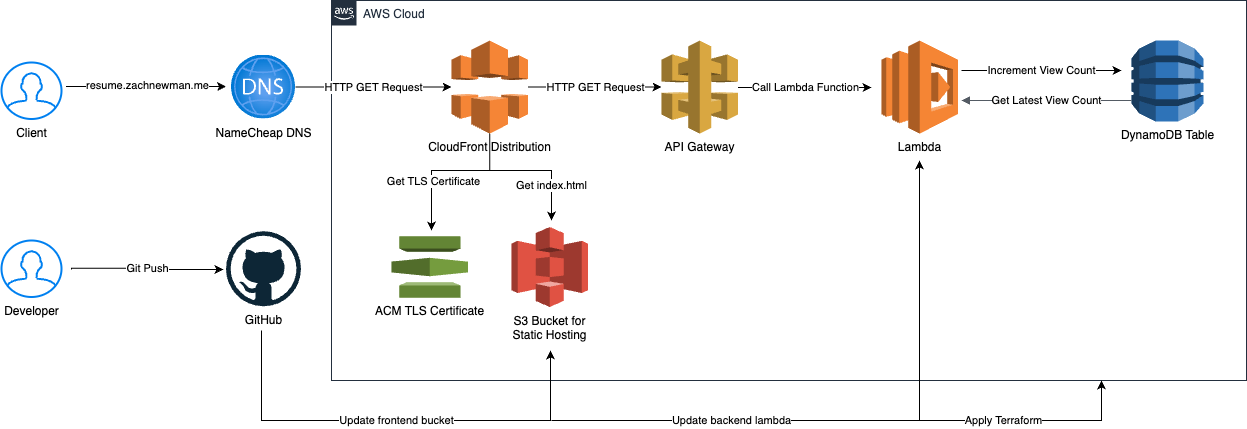

The diagram above was exported from draw.io. Its source (the exported page's mxGraphModel, read from the mxfile embedded in the PNG):
<mxGraphModel dx="984" dy="1494" grid="1" gridSize="10" guides="1" tooltips="1" connect="1" arrows="1" fold="1" page="1" pageScale="1" pageWidth="1169" pageHeight="827" math="0" shadow="0">
  <root>
    <mxCell id="0" />
    <mxCell id="1" parent="0" />
    <mxCell id="UEzPUAAOIrF-is8g5C7q-154" value="AWS Cloud" style="points=[[0,0],[0.25,0],[0.5,0],[0.75,0],[1,0],[1,0.25],[1,0.5],[1,0.75],[1,1],[0.75,1],[0.5,1],[0.25,1],[0,1],[0,0.75],[0,0.5],[0,0.25]];outlineConnect=0;gradientColor=none;html=1;whiteSpace=wrap;fontSize=12;fontStyle=0;shape=mxgraph.aws4.group;grIcon=mxgraph.aws4.group_aws_cloud_alt;strokeColor=#232F3E;fillColor=none;verticalAlign=top;align=left;spacingLeft=30;fontColor=#232F3E;dashed=0;labelBackgroundColor=#ffffff;container=1;pointerEvents=0;collapsible=0;recursiveResize=0;" parent="1" vertex="1">
      <mxGeometry x="400" y="-620" width="915" height="380" as="geometry" />
    </mxCell>
    <mxCell id="cViP9zCS5Q4VvyOXTmfG-12" value="ACM TLS Certificate" style="outlineConnect=0;dashed=0;verticalLabelPosition=bottom;verticalAlign=top;align=center;html=1;shape=mxgraph.aws3.certificate_manager;fillColor=#759C3E;gradientColor=none;" vertex="1" parent="UEzPUAAOIrF-is8g5C7q-154">
      <mxGeometry x="60" y="235.75" width="76.5" height="61.5" as="geometry" />
    </mxCell>
    <mxCell id="cViP9zCS5Q4VvyOXTmfG-4" value="DynamoDB Table" style="outlineConnect=0;dashed=0;verticalLabelPosition=bottom;verticalAlign=top;align=center;html=1;shape=mxgraph.aws3.dynamo_db;fillColor=#2E73B8;gradientColor=none;" vertex="1" parent="UEzPUAAOIrF-is8g5C7q-154">
      <mxGeometry x="800" y="40" width="72" height="81" as="geometry" />
    </mxCell>
    <mxCell id="cViP9zCS5Q4VvyOXTmfG-24" value="Increment View Count" style="edgeStyle=orthogonalEdgeStyle;rounded=0;orthogonalLoop=1;jettySize=auto;html=1;" edge="1" parent="UEzPUAAOIrF-is8g5C7q-154">
      <mxGeometry relative="1" as="geometry">
        <mxPoint x="630" y="70" as="sourcePoint" />
        <mxPoint x="790" y="70" as="targetPoint" />
        <Array as="points">
          <mxPoint x="640" y="70" />
          <mxPoint x="640" y="70" />
        </Array>
      </mxGeometry>
    </mxCell>
    <mxCell id="cViP9zCS5Q4VvyOXTmfG-8" value="Lambda" style="outlineConnect=0;dashed=0;verticalLabelPosition=bottom;verticalAlign=top;align=center;html=1;shape=mxgraph.aws3.lambda;fillColor=#F58534;gradientColor=none;" vertex="1" parent="UEzPUAAOIrF-is8g5C7q-154">
      <mxGeometry x="550" y="40" width="76.5" height="93" as="geometry" />
    </mxCell>
    <mxCell id="cViP9zCS5Q4VvyOXTmfG-23" value="Get Latest View Count" style="edgeStyle=orthogonalEdgeStyle;html=1;endArrow=block;elbow=vertical;startArrow=none;endFill=1;strokeColor=#545B64;rounded=0;" edge="1" parent="UEzPUAAOIrF-is8g5C7q-154">
      <mxGeometry width="100" relative="1" as="geometry">
        <mxPoint x="800" y="100" as="sourcePoint" />
        <mxPoint x="630" y="100" as="targetPoint" />
        <Array as="points" />
      </mxGeometry>
    </mxCell>
    <mxCell id="cViP9zCS5Q4VvyOXTmfG-5" value="API Gateway" style="outlineConnect=0;dashed=0;verticalLabelPosition=bottom;verticalAlign=top;align=center;html=1;shape=mxgraph.aws3.api_gateway;fillColor=#D9A741;gradientColor=none;" vertex="1" parent="UEzPUAAOIrF-is8g5C7q-154">
      <mxGeometry x="330" y="40" width="76.5" height="93" as="geometry" />
    </mxCell>
    <mxCell id="cViP9zCS5Q4VvyOXTmfG-28" value="Call Lambda Function" style="edgeStyle=orthogonalEdgeStyle;rounded=0;orthogonalLoop=1;jettySize=auto;html=1;" edge="1" parent="UEzPUAAOIrF-is8g5C7q-154">
      <mxGeometry relative="1" as="geometry">
        <mxPoint x="406.5" y="87" as="sourcePoint" />
        <mxPoint x="540" y="87" as="targetPoint" />
        <Array as="points">
          <mxPoint x="500" y="87" />
        </Array>
      </mxGeometry>
    </mxCell>
    <mxCell id="cViP9zCS5Q4VvyOXTmfG-3" value="CloudFront Distribution" style="outlineConnect=0;dashed=0;verticalLabelPosition=bottom;verticalAlign=top;align=center;html=1;shape=mxgraph.aws3.cloudfront;fillColor=#F58536;gradientColor=none;" vertex="1" parent="UEzPUAAOIrF-is8g5C7q-154">
      <mxGeometry x="120" y="40" width="76.5" height="93" as="geometry" />
    </mxCell>
    <mxCell id="cViP9zCS5Q4VvyOXTmfG-6" value="S3 Bucket for&lt;br&gt;Static Hosting" style="outlineConnect=0;dashed=0;verticalLabelPosition=bottom;verticalAlign=top;align=center;html=1;shape=mxgraph.aws3.s3;fillColor=#E05243;gradientColor=none;" vertex="1" parent="UEzPUAAOIrF-is8g5C7q-154">
      <mxGeometry x="180" y="226.5" width="76.5" height="80" as="geometry" />
    </mxCell>
    <mxCell id="cViP9zCS5Q4VvyOXTmfG-31" value="HTTP GET Request" style="edgeStyle=orthogonalEdgeStyle;rounded=0;orthogonalLoop=1;jettySize=auto;html=1;exitX=1;exitY=0.5;exitDx=0;exitDy=0;exitPerimeter=0;" edge="1" parent="UEzPUAAOIrF-is8g5C7q-154" source="cViP9zCS5Q4VvyOXTmfG-3" target="cViP9zCS5Q4VvyOXTmfG-5">
      <mxGeometry relative="1" as="geometry">
        <mxPoint x="216.5" y="86" as="sourcePoint" />
        <mxPoint x="330" y="90" as="targetPoint" />
        <Array as="points" />
      </mxGeometry>
    </mxCell>
    <mxCell id="cViP9zCS5Q4VvyOXTmfG-32" value="Get TLS Certificate" style="edgeStyle=orthogonalEdgeStyle;rounded=0;orthogonalLoop=1;jettySize=auto;html=1;exitX=0.5;exitY=1;exitDx=0;exitDy=0;exitPerimeter=0;" edge="1" parent="UEzPUAAOIrF-is8g5C7q-154" source="cViP9zCS5Q4VvyOXTmfG-3">
      <mxGeometry x="0.3604" y="2" relative="1" as="geometry">
        <mxPoint x="207" y="97" as="sourcePoint" />
        <mxPoint x="100" y="230" as="targetPoint" />
        <Array as="points">
          <mxPoint x="158" y="170" />
          <mxPoint x="100" y="170" />
        </Array>
        <mxPoint as="offset" />
      </mxGeometry>
    </mxCell>
    <mxCell id="cViP9zCS5Q4VvyOXTmfG-33" value="Get index.html" style="edgeStyle=orthogonalEdgeStyle;rounded=0;orthogonalLoop=1;jettySize=auto;html=1;exitX=0.5;exitY=1;exitDx=0;exitDy=0;exitPerimeter=0;" edge="1" parent="UEzPUAAOIrF-is8g5C7q-154" source="cViP9zCS5Q4VvyOXTmfG-3">
      <mxGeometry x="0.5296" relative="1" as="geometry">
        <mxPoint x="217" y="107" as="sourcePoint" />
        <mxPoint x="220" y="220" as="targetPoint" />
        <Array as="points">
          <mxPoint x="158" y="170" />
          <mxPoint x="220" y="170" />
        </Array>
        <mxPoint as="offset" />
      </mxGeometry>
    </mxCell>
    <mxCell id="cViP9zCS5Q4VvyOXTmfG-44" value="Update backend lambda" style="edgeStyle=orthogonalEdgeStyle;rounded=0;orthogonalLoop=1;jettySize=auto;html=1;" edge="1" parent="UEzPUAAOIrF-is8g5C7q-154">
      <mxGeometry x="-0.4268" relative="1" as="geometry">
        <mxPoint x="220" y="420" as="sourcePoint" />
        <mxPoint x="588" y="160" as="targetPoint" />
        <Array as="points">
          <mxPoint x="230" y="420" />
          <mxPoint x="588" y="420" />
        </Array>
        <mxPoint as="offset" />
      </mxGeometry>
    </mxCell>
    <mxCell id="cViP9zCS5Q4VvyOXTmfG-19" value="GitHub" style="dashed=0;outlineConnect=0;html=1;align=center;labelPosition=center;verticalLabelPosition=bottom;verticalAlign=top;shape=mxgraph.weblogos.github" vertex="1" parent="1">
      <mxGeometry x="294.5" y="-389.25" width="75" height="75" as="geometry" />
    </mxCell>
    <mxCell id="cViP9zCS5Q4VvyOXTmfG-20" value="NameCheap DNS" style="image;aspect=fixed;html=1;points=[];align=center;fontSize=12;image=img/lib/azure2/networking/DNS_Zones.svg;" vertex="1" parent="1">
      <mxGeometry x="300" y="-565.5" width="64" height="64" as="geometry" />
    </mxCell>
    <mxCell id="cViP9zCS5Q4VvyOXTmfG-21" value="Client" style="html=1;verticalLabelPosition=bottom;align=center;labelBackgroundColor=#ffffff;verticalAlign=top;strokeWidth=2;strokeColor=#0080F0;shadow=0;dashed=0;shape=mxgraph.ios7.icons.user;" vertex="1" parent="1">
      <mxGeometry x="70" y="-558" width="60" height="56.5" as="geometry" />
    </mxCell>
    <mxCell id="cViP9zCS5Q4VvyOXTmfG-36" value="Developer" style="html=1;verticalLabelPosition=bottom;align=center;labelBackgroundColor=#ffffff;verticalAlign=top;strokeWidth=2;strokeColor=#0080F0;shadow=0;dashed=0;shape=mxgraph.ios7.icons.user;" vertex="1" parent="1">
      <mxGeometry x="70" y="-380" width="60" height="56.5" as="geometry" />
    </mxCell>
    <mxCell id="cViP9zCS5Q4VvyOXTmfG-39" value="HTTP GET Request" style="edgeStyle=orthogonalEdgeStyle;rounded=0;orthogonalLoop=1;jettySize=auto;html=1;" edge="1" parent="1" source="cViP9zCS5Q4VvyOXTmfG-20" target="cViP9zCS5Q4VvyOXTmfG-3">
      <mxGeometry relative="1" as="geometry">
        <mxPoint x="240" y="-538.5" as="sourcePoint" />
        <mxPoint x="373" y="-538.5" as="targetPoint" />
        <Array as="points" />
      </mxGeometry>
    </mxCell>
    <mxCell id="cViP9zCS5Q4VvyOXTmfG-40" value="resume.zachnewman.me" style="edgeStyle=orthogonalEdgeStyle;rounded=0;orthogonalLoop=1;jettySize=auto;html=1;" edge="1" parent="1">
      <mxGeometry x="0.008" relative="1" as="geometry">
        <mxPoint x="134.5" y="-534" as="sourcePoint" />
        <mxPoint x="294.5" y="-534" as="targetPoint" />
        <Array as="points" />
        <mxPoint y="-1" as="offset" />
      </mxGeometry>
    </mxCell>
    <mxCell id="cViP9zCS5Q4VvyOXTmfG-41" value="Git Push" style="edgeStyle=orthogonalEdgeStyle;rounded=0;orthogonalLoop=1;jettySize=auto;html=1;" edge="1" parent="1">
      <mxGeometry relative="1" as="geometry">
        <mxPoint x="140" y="-351" as="sourcePoint" />
        <mxPoint x="292" y="-351.03" as="targetPoint" />
        <Array as="points">
          <mxPoint x="222" y="-352.28" />
          <mxPoint x="222" y="-351.28" />
        </Array>
      </mxGeometry>
    </mxCell>
    <mxCell id="cViP9zCS5Q4VvyOXTmfG-42" value="Update frontend bucket" style="edgeStyle=orthogonalEdgeStyle;rounded=0;orthogonalLoop=1;jettySize=auto;html=1;" edge="1" parent="1">
      <mxGeometry x="0.002" relative="1" as="geometry">
        <mxPoint x="330" y="-290" as="sourcePoint" />
        <mxPoint x="619" y="-270" as="targetPoint" />
        <Array as="points">
          <mxPoint x="330" y="-200" />
          <mxPoint x="619" y="-200" />
        </Array>
        <mxPoint as="offset" />
      </mxGeometry>
    </mxCell>
    <mxCell id="cViP9zCS5Q4VvyOXTmfG-45" value="Apply Terraform" style="edgeStyle=orthogonalEdgeStyle;rounded=0;orthogonalLoop=1;jettySize=auto;html=1;" edge="1" parent="1" target="UEzPUAAOIrF-is8g5C7q-154">
      <mxGeometry x="-0.2" relative="1" as="geometry">
        <mxPoint x="980" y="-200" as="sourcePoint" />
        <mxPoint x="1140" y="-240" as="targetPoint" />
        <Array as="points">
          <mxPoint x="1170" y="-200" />
        </Array>
        <mxPoint as="offset" />
      </mxGeometry>
    </mxCell>
  </root>
</mxGraphModel>